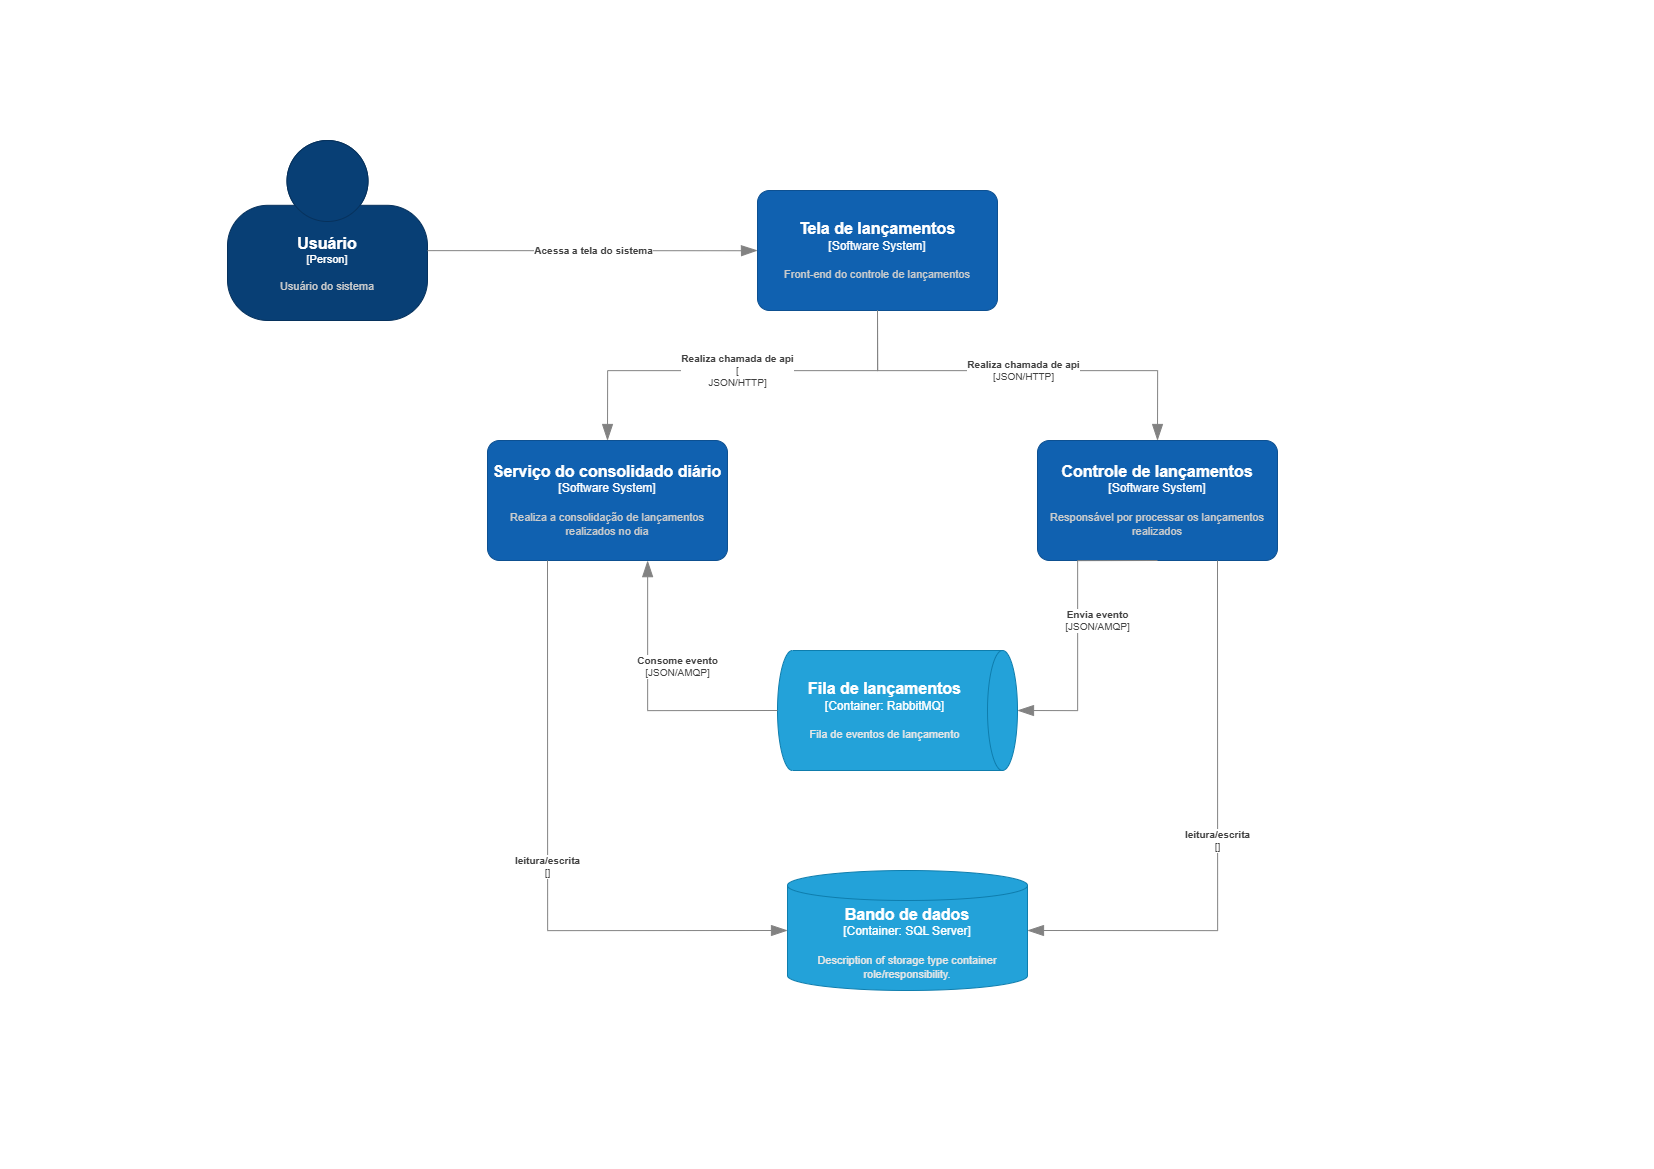

The diagram above was exported from draw.io. Its source (the exported page's mxGraphModel, read from the mxfile embedded in the PNG):
<mxGraphModel dx="4901" dy="2123" grid="1" gridSize="10" guides="1" tooltips="1" connect="1" arrows="1" fold="1" page="1" pageScale="1" pageWidth="827" pageHeight="1169" math="0" shadow="0">
  <root>
    <mxCell id="0" />
    <mxCell id="1" parent="0" />
    <object placeholders="1" c4Name="Usuário" c4Type="Person" c4Description="Usuário do sistema" label="&lt;font style=&quot;font-size: 16px&quot;&gt;&lt;b&gt;%c4Name%&lt;/b&gt;&lt;/font&gt;&lt;div&gt;[%c4Type%]&lt;/div&gt;&lt;br&gt;&lt;div&gt;&lt;font style=&quot;font-size: 11px&quot;&gt;&lt;font color=&quot;#cccccc&quot;&gt;%c4Description%&lt;/font&gt;&lt;/div&gt;" id="MdYS9a5nct-DM5zOTcSi-1">
      <mxCell style="html=1;fontSize=11;dashed=0;whiteSpace=wrap;fillColor=#083F75;strokeColor=#06315C;fontColor=#ffffff;shape=mxgraph.c4.person2;align=center;metaEdit=1;points=[[0.5,0,0],[1,0.5,0],[1,0.75,0],[0.75,1,0],[0.5,1,0],[0.25,1,0],[0,0.75,0],[0,0.5,0]];resizable=0;" parent="1" vertex="1">
        <mxGeometry x="-600" y="140" width="200" height="180" as="geometry" />
      </mxCell>
    </object>
    <object placeholders="1" c4Name="Controle de lançamentos" c4Type="Software System" c4Description="Responsável por processar os lançamentos realizados" label="&lt;font style=&quot;font-size: 16px&quot;&gt;&lt;b&gt;%c4Name%&lt;/b&gt;&lt;/font&gt;&lt;div&gt;[%c4Type%]&lt;/div&gt;&lt;br&gt;&lt;div&gt;&lt;font style=&quot;font-size: 11px&quot;&gt;&lt;font color=&quot;#cccccc&quot;&gt;%c4Description%&lt;/font&gt;&lt;/div&gt;" id="MdYS9a5nct-DM5zOTcSi-2">
      <mxCell style="rounded=1;whiteSpace=wrap;html=1;labelBackgroundColor=none;fillColor=#1061B0;fontColor=#ffffff;align=center;arcSize=10;strokeColor=#0D5091;metaEdit=1;resizable=0;points=[[0.25,0,0],[0.5,0,0],[0.75,0,0],[1,0.25,0],[1,0.5,0],[1,0.75,0],[0.75,1,0],[0.5,1,0],[0.25,1,0],[0,0.75,0],[0,0.5,0],[0,0.25,0]];" parent="1" vertex="1">
        <mxGeometry x="210" y="440" width="240" height="120" as="geometry" />
      </mxCell>
    </object>
    <object placeholders="1" c4Name="Tela de lançamentos" c4Type="Software System" c4Description="Front-end do controle de lançamentos" label="&lt;font style=&quot;font-size: 16px&quot;&gt;&lt;b&gt;%c4Name%&lt;/b&gt;&lt;/font&gt;&lt;div&gt;[%c4Type%]&lt;/div&gt;&lt;br&gt;&lt;div&gt;&lt;font style=&quot;font-size: 11px&quot;&gt;&lt;font color=&quot;#cccccc&quot;&gt;%c4Description%&lt;/font&gt;&lt;/div&gt;" id="MdYS9a5nct-DM5zOTcSi-3">
      <mxCell style="rounded=1;whiteSpace=wrap;html=1;labelBackgroundColor=none;fillColor=#1061B0;fontColor=#ffffff;align=center;arcSize=10;strokeColor=#0D5091;metaEdit=1;resizable=0;points=[[0.25,0,0],[0.5,0,0],[0.75,0,0],[1,0.25,0],[1,0.5,0],[1,0.75,0],[0.75,1,0],[0.5,1,0],[0.25,1,0],[0,0.75,0],[0,0.5,0],[0,0.25,0]];" parent="1" vertex="1">
        <mxGeometry x="-70" y="190" width="240" height="120" as="geometry" />
      </mxCell>
    </object>
    <object placeholders="1" c4Type="Relationship" c4Description="Acessa a tela do sistema" label="&lt;div style=&quot;text-align: left&quot;&gt;&lt;div style=&quot;text-align: center&quot;&gt;&lt;b&gt;%c4Description%&lt;/b&gt;&lt;/div&gt;" id="MdYS9a5nct-DM5zOTcSi-5">
      <mxCell style="endArrow=blockThin;html=1;fontSize=10;fontColor=#404040;strokeWidth=1;endFill=1;strokeColor=#828282;elbow=vertical;metaEdit=1;endSize=14;startSize=14;jumpStyle=arc;jumpSize=16;rounded=0;edgeStyle=orthogonalEdgeStyle;entryX=0;entryY=0.5;entryDx=0;entryDy=0;entryPerimeter=0;" parent="1" source="MdYS9a5nct-DM5zOTcSi-1" target="MdYS9a5nct-DM5zOTcSi-3" edge="1">
        <mxGeometry width="240" relative="1" as="geometry">
          <mxPoint x="-190" y="260" as="sourcePoint" />
          <mxPoint x="30" y="190" as="targetPoint" />
          <Array as="points">
            <mxPoint x="-80" y="250" />
            <mxPoint x="-80" y="250" />
          </Array>
        </mxGeometry>
      </mxCell>
    </object>
    <object placeholders="1" c4Type="Relationship" c4Technology="JSON/HTTP" c4Description="Realiza chamada de api" label="&lt;div style=&quot;text-align: left&quot;&gt;&lt;div style=&quot;text-align: center&quot;&gt;&lt;b&gt;%c4Description%&lt;/b&gt;&lt;/div&gt;&lt;div style=&quot;text-align: center&quot;&gt;[%c4Technology%]&lt;/div&gt;&lt;/div&gt;" id="MdYS9a5nct-DM5zOTcSi-6">
      <mxCell style="endArrow=blockThin;html=1;fontSize=10;fontColor=#404040;strokeWidth=1;endFill=1;strokeColor=#828282;elbow=vertical;metaEdit=1;endSize=14;startSize=14;jumpStyle=arc;jumpSize=16;rounded=0;edgeStyle=orthogonalEdgeStyle;exitX=0.5;exitY=1;exitDx=0;exitDy=0;exitPerimeter=0;entryX=0.5;entryY=0;entryDx=0;entryDy=0;entryPerimeter=0;" parent="1" source="MdYS9a5nct-DM5zOTcSi-3" target="MdYS9a5nct-DM5zOTcSi-2" edge="1">
        <mxGeometry width="240" relative="1" as="geometry">
          <mxPoint x="50" y="360" as="sourcePoint" />
          <mxPoint x="370" y="450" as="targetPoint" />
          <Array as="points">
            <mxPoint x="50" y="370" />
            <mxPoint x="330" y="370" />
          </Array>
        </mxGeometry>
      </mxCell>
    </object>
    <object placeholders="1" c4Name="Fila de lançamentos" c4Type="Container" c4Technology="RabbitMQ" c4Description="Fila de eventos de lançamento" label="&lt;font style=&quot;font-size: 16px&quot;&gt;&lt;b&gt;%c4Name%&lt;/b&gt;&lt;/font&gt;&lt;div&gt;[%c4Type%:&amp;nbsp;%c4Technology%]&lt;/div&gt;&lt;br&gt;&lt;div&gt;&lt;font style=&quot;font-size: 11px&quot;&gt;&lt;font color=&quot;#E6E6E6&quot;&gt;%c4Description%&lt;/font&gt;&lt;/div&gt;" id="MdYS9a5nct-DM5zOTcSi-7">
      <mxCell style="shape=cylinder3;size=15;direction=south;whiteSpace=wrap;html=1;boundedLbl=1;rounded=0;labelBackgroundColor=none;fillColor=#23A2D9;fontSize=12;fontColor=#ffffff;align=center;strokeColor=#0E7DAD;metaEdit=1;points=[[0.5,0,0],[1,0.25,0],[1,0.5,0],[1,0.75,0],[0.5,1,0],[0,0.75,0],[0,0.5,0],[0,0.25,0]];resizable=0;" parent="1" vertex="1">
        <mxGeometry x="-50" y="650" width="240" height="120" as="geometry" />
      </mxCell>
    </object>
    <object placeholders="1" c4Type="Relationship" c4Technology="JSON/AMQP" c4Description="Envia evento" label="&lt;div style=&quot;text-align: left&quot;&gt;&lt;div style=&quot;text-align: center&quot;&gt;&lt;b&gt;%c4Description%&lt;/b&gt;&lt;/div&gt;&lt;div style=&quot;text-align: center&quot;&gt;[%c4Technology%]&lt;/div&gt;&lt;/div&gt;" id="MdYS9a5nct-DM5zOTcSi-8">
      <mxCell style="endArrow=blockThin;html=1;fontSize=10;fontColor=#404040;strokeWidth=1;endFill=1;strokeColor=#828282;elbow=vertical;metaEdit=1;endSize=14;startSize=14;jumpStyle=arc;jumpSize=16;rounded=0;edgeStyle=orthogonalEdgeStyle;exitX=0.5;exitY=1;exitDx=0;exitDy=0;exitPerimeter=0;entryX=0.5;entryY=0;entryDx=0;entryDy=0;entryPerimeter=0;" parent="1" source="MdYS9a5nct-DM5zOTcSi-2" target="MdYS9a5nct-DM5zOTcSi-7" edge="1">
        <mxGeometry x="-0.0345" y="20" width="240" relative="1" as="geometry">
          <mxPoint x="-150" y="580" as="sourcePoint" />
          <mxPoint x="90" y="580" as="targetPoint" />
          <Array as="points">
            <mxPoint x="250" y="560" />
            <mxPoint x="250" y="710" />
          </Array>
          <mxPoint as="offset" />
        </mxGeometry>
      </mxCell>
    </object>
    <object placeholders="1" c4Name="Serviço do consolidado diário" c4Type="Software System" c4Description="Realiza a consolidação de lançamentos realizados no dia" label="&lt;font style=&quot;font-size: 16px&quot;&gt;&lt;b&gt;%c4Name%&lt;/b&gt;&lt;/font&gt;&lt;div&gt;[%c4Type%]&lt;/div&gt;&lt;br&gt;&lt;div&gt;&lt;font style=&quot;font-size: 11px&quot;&gt;&lt;font color=&quot;#cccccc&quot;&gt;%c4Description%&lt;/font&gt;&lt;/div&gt;" id="MdYS9a5nct-DM5zOTcSi-9">
      <mxCell style="rounded=1;whiteSpace=wrap;html=1;labelBackgroundColor=none;fillColor=#1061B0;fontColor=#ffffff;align=center;arcSize=10;strokeColor=#0D5091;metaEdit=1;resizable=0;points=[[0.25,0,0],[0.5,0,0],[0.75,0,0],[1,0.25,0],[1,0.5,0],[1,0.75,0],[0.75,1,0],[0.5,1,0],[0.25,1,0],[0,0.75,0],[0,0.5,0],[0,0.25,0]];" parent="1" vertex="1">
        <mxGeometry x="-340" y="440" width="240" height="120" as="geometry" />
      </mxCell>
    </object>
    <object placeholders="1" c4Type="Relationship" c4Technology="JSON/AMQP" c4Description="Consome evento" label="&lt;div style=&quot;text-align: left&quot;&gt;&lt;div style=&quot;text-align: center&quot;&gt;&lt;b&gt;%c4Description%&lt;/b&gt;&lt;/div&gt;&lt;div style=&quot;text-align: center&quot;&gt;[%c4Technology%]&lt;/div&gt;&lt;/div&gt;" id="MdYS9a5nct-DM5zOTcSi-10">
      <mxCell style="endArrow=blockThin;html=1;fontSize=10;fontColor=#404040;strokeWidth=1;endFill=1;strokeColor=#828282;elbow=vertical;metaEdit=1;endSize=14;startSize=14;jumpStyle=arc;jumpSize=16;rounded=0;edgeStyle=orthogonalEdgeStyle;exitX=0.5;exitY=1;exitDx=0;exitDy=0;exitPerimeter=0;" parent="1" source="MdYS9a5nct-DM5zOTcSi-7" edge="1">
        <mxGeometry x="0.25" y="-30" width="240" relative="1" as="geometry">
          <mxPoint x="-140" y="770" as="sourcePoint" />
          <mxPoint x="-180" y="560" as="targetPoint" />
          <mxPoint as="offset" />
          <Array as="points">
            <mxPoint x="-180" y="710" />
            <mxPoint x="-180" y="560" />
          </Array>
        </mxGeometry>
      </mxCell>
    </object>
    <object placeholders="1" c4Type="Relationship" c4Technology="&#10;JSON/HTTP" c4Description="Realiza chamada de api" label="&lt;div style=&quot;text-align: left&quot;&gt;&lt;div style=&quot;text-align: center&quot;&gt;&lt;b&gt;%c4Description%&lt;/b&gt;&lt;/div&gt;&lt;div style=&quot;text-align: center&quot;&gt;[%c4Technology%]&lt;/div&gt;&lt;/div&gt;" id="MdYS9a5nct-DM5zOTcSi-11">
      <mxCell style="endArrow=blockThin;html=1;fontSize=10;fontColor=#404040;strokeWidth=1;endFill=1;strokeColor=#828282;elbow=vertical;metaEdit=1;endSize=14;startSize=14;jumpStyle=arc;jumpSize=16;rounded=0;edgeStyle=orthogonalEdgeStyle;exitX=0.5;exitY=1;exitDx=0;exitDy=0;exitPerimeter=0;entryX=0.5;entryY=0;entryDx=0;entryDy=0;entryPerimeter=0;" parent="1" source="MdYS9a5nct-DM5zOTcSi-3" target="MdYS9a5nct-DM5zOTcSi-9" edge="1">
        <mxGeometry width="240" relative="1" as="geometry">
          <mxPoint y="370" as="sourcePoint" />
          <mxPoint x="-210" y="390" as="targetPoint" />
          <Array as="points">
            <mxPoint x="50" y="370" />
            <mxPoint x="-220" y="370" />
          </Array>
          <mxPoint as="offset" />
        </mxGeometry>
      </mxCell>
    </object>
    <object placeholders="1" c4Name="Bando de dados" c4Type="Container" c4Technology="SQL Server" c4Description="Description of storage type container role/responsibility." label="&lt;font style=&quot;font-size: 16px&quot;&gt;&lt;b&gt;%c4Name%&lt;/b&gt;&lt;/font&gt;&lt;div&gt;[%c4Type%:&amp;nbsp;%c4Technology%]&lt;/div&gt;&lt;br&gt;&lt;div&gt;&lt;font style=&quot;font-size: 11px&quot;&gt;&lt;font color=&quot;#E6E6E6&quot;&gt;%c4Description%&lt;/font&gt;&lt;/div&gt;" id="eajt2nFGAfWj9poRq_JI-1">
      <mxCell style="shape=cylinder3;size=15;whiteSpace=wrap;html=1;boundedLbl=1;rounded=0;labelBackgroundColor=none;fillColor=#23A2D9;fontSize=12;fontColor=#ffffff;align=center;strokeColor=#0E7DAD;metaEdit=1;points=[[0.5,0,0],[1,0.25,0],[1,0.5,0],[1,0.75,0],[0.5,1,0],[0,0.75,0],[0,0.5,0],[0,0.25,0]];resizable=0;" parent="1" vertex="1">
        <mxGeometry x="-40" y="870" width="240" height="120" as="geometry" />
      </mxCell>
    </object>
    <object placeholders="1" c4Type="Relationship" c4Technology="" c4Description="leitura/escrita" label="&lt;div style=&quot;text-align: left&quot;&gt;&lt;div style=&quot;text-align: center&quot;&gt;&lt;b&gt;%c4Description%&lt;/b&gt;&lt;/div&gt;&lt;div style=&quot;text-align: center&quot;&gt;[%c4Technology%]&lt;/div&gt;&lt;/div&gt;" id="iuWxWoKpMuN_hq0-H9tu-1">
      <mxCell style="endArrow=blockThin;html=1;fontSize=10;fontColor=#404040;strokeWidth=1;endFill=1;strokeColor=#828282;elbow=vertical;metaEdit=1;endSize=14;startSize=14;jumpStyle=arc;jumpSize=16;rounded=0;edgeStyle=orthogonalEdgeStyle;exitX=0.25;exitY=1;exitDx=0;exitDy=0;exitPerimeter=0;entryX=0;entryY=0.5;entryDx=0;entryDy=0;entryPerimeter=0;" parent="1" source="MdYS9a5nct-DM5zOTcSi-9" target="eajt2nFGAfWj9poRq_JI-1" edge="1">
        <mxGeometry x="-0.0023" width="240" relative="1" as="geometry">
          <mxPoint x="-670" y="700" as="sourcePoint" />
          <mxPoint x="-430" y="700" as="targetPoint" />
          <mxPoint as="offset" />
        </mxGeometry>
      </mxCell>
    </object>
    <object placeholders="1" c4Type="Relationship" c4Technology="" c4Description="leitura/escrita" label="&lt;div style=&quot;text-align: left&quot;&gt;&lt;div style=&quot;text-align: center&quot;&gt;&lt;b&gt;%c4Description%&lt;/b&gt;&lt;/div&gt;&lt;div style=&quot;text-align: center&quot;&gt;[%c4Technology%]&lt;/div&gt;&lt;/div&gt;" id="iuWxWoKpMuN_hq0-H9tu-2">
      <mxCell style="endArrow=blockThin;html=1;fontSize=10;fontColor=#404040;strokeWidth=1;endFill=1;strokeColor=#828282;elbow=vertical;metaEdit=1;endSize=14;startSize=14;jumpStyle=arc;jumpSize=16;rounded=0;edgeStyle=orthogonalEdgeStyle;exitX=0.75;exitY=1;exitDx=0;exitDy=0;exitPerimeter=0;entryX=1;entryY=0.5;entryDx=0;entryDy=0;entryPerimeter=0;" parent="1" source="MdYS9a5nct-DM5zOTcSi-2" target="eajt2nFGAfWj9poRq_JI-1" edge="1">
        <mxGeometry x="-0.0023" width="240" relative="1" as="geometry">
          <mxPoint x="500" y="560" as="sourcePoint" />
          <mxPoint x="740" y="930" as="targetPoint" />
          <mxPoint as="offset" />
        </mxGeometry>
      </mxCell>
    </object>
  </root>
</mxGraphModel>